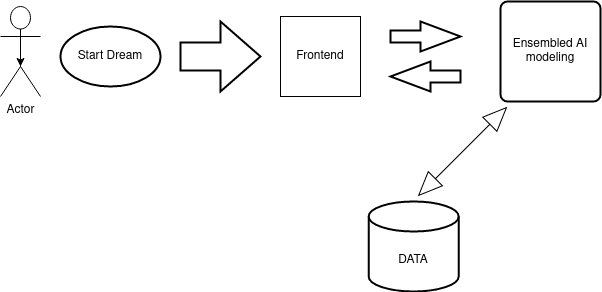

The diagram above was exported from draw.io. Its source (the exported page's mxGraphModel, read from the mxfile embedded in the PNG):
<mxGraphModel dx="780" dy="492" grid="1" gridSize="10" guides="1" tooltips="1" connect="1" arrows="1" fold="1" page="1" pageScale="1" pageWidth="850" pageHeight="1100" math="0" shadow="0">
  <root>
    <mxCell id="0" />
    <mxCell id="1" parent="0" />
    <mxCell id="lWCtzc95KlrOKGHKPcbU-1" value="Frontend" style="whiteSpace=wrap;html=1;aspect=fixed;" vertex="1" parent="1">
      <mxGeometry x="350" y="165" width="80" height="80" as="geometry" />
    </mxCell>
    <mxCell id="lWCtzc95KlrOKGHKPcbU-6" style="edgeStyle=orthogonalEdgeStyle;rounded=0;orthogonalLoop=1;jettySize=auto;html=1;exitX=0.5;exitY=0.5;exitDx=0;exitDy=0;exitPerimeter=0;" edge="1" parent="1" source="lWCtzc95KlrOKGHKPcbU-2">
      <mxGeometry relative="1" as="geometry">
        <mxPoint x="90" y="215" as="targetPoint" />
      </mxGeometry>
    </mxCell>
    <mxCell id="lWCtzc95KlrOKGHKPcbU-2" value="Actor" style="shape=umlActor;verticalLabelPosition=bottom;verticalAlign=top;html=1;outlineConnect=0;" vertex="1" parent="1">
      <mxGeometry x="70" y="155" width="40" height="90" as="geometry" />
    </mxCell>
    <mxCell id="lWCtzc95KlrOKGHKPcbU-5" value="Start Dream" style="strokeWidth=2;html=1;shape=mxgraph.flowchart.start_1;whiteSpace=wrap;" vertex="1" parent="1">
      <mxGeometry x="130" y="175" width="100" height="60" as="geometry" />
    </mxCell>
    <mxCell id="lWCtzc95KlrOKGHKPcbU-7" value="" style="verticalLabelPosition=bottom;verticalAlign=top;html=1;strokeWidth=2;shape=mxgraph.arrows2.arrow;dy=0.6;dx=40;notch=0;" vertex="1" parent="1">
      <mxGeometry x="250" y="170" width="80" height="70" as="geometry" />
    </mxCell>
    <mxCell id="lWCtzc95KlrOKGHKPcbU-8" value="" style="verticalLabelPosition=bottom;verticalAlign=top;html=1;strokeWidth=2;shape=mxgraph.arrows2.arrow;dy=0.6;dx=40;notch=0;" vertex="1" parent="1">
      <mxGeometry x="460" y="170" width="70" height="30" as="geometry" />
    </mxCell>
    <mxCell id="lWCtzc95KlrOKGHKPcbU-9" value="" style="verticalLabelPosition=bottom;verticalAlign=top;html=1;strokeWidth=2;shape=mxgraph.arrows2.arrow;dy=0.6;dx=40;notch=0;direction=west;" vertex="1" parent="1">
      <mxGeometry x="460" y="210" width="70" height="30" as="geometry" />
    </mxCell>
    <mxCell id="lWCtzc95KlrOKGHKPcbU-10" value="&lt;div&gt;&lt;br&gt;&lt;/div&gt;&lt;div&gt;&amp;nbsp;&lt;br&gt;&lt;/div&gt;&lt;div&gt;DATA&lt;/div&gt;" style="strokeWidth=2;html=1;shape=mxgraph.flowchart.database;whiteSpace=wrap;" vertex="1" parent="1">
      <mxGeometry x="438.18" y="350" width="90" height="90" as="geometry" />
    </mxCell>
    <mxCell id="lWCtzc95KlrOKGHKPcbU-11" value="" style="html=1;shadow=0;dashed=0;align=center;verticalAlign=middle;shape=mxgraph.arrows2.twoWayArrow;dy=1;dx=23.53;direction=west;rotation=-45;" vertex="1" parent="1">
      <mxGeometry x="469.99999999999994" y="290" width="124.14" height="20" as="geometry" />
    </mxCell>
    <mxCell id="lWCtzc95KlrOKGHKPcbU-13" value="Ensembled AI modeling" style="rounded=1;whiteSpace=wrap;html=1;absoluteArcSize=1;arcSize=14;strokeWidth=2;" vertex="1" parent="1">
      <mxGeometry x="570" y="150" width="100" height="100" as="geometry" />
    </mxCell>
  </root>
</mxGraphModel>